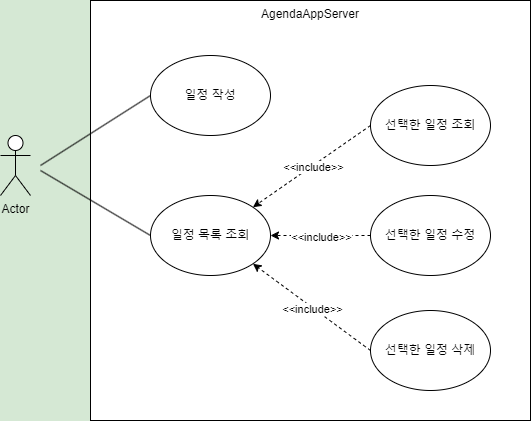

The diagram above was exported from draw.io. Its source (the exported page's mxGraphModel, read from the mxfile embedded in the PNG):
<mxGraphModel dx="1434" dy="746" grid="1" gridSize="10" guides="1" tooltips="1" connect="1" arrows="1" fold="1" page="1" pageScale="1" pageWidth="827" pageHeight="1169" background="#D5E8D4" math="0" shadow="0">
  <root>
    <mxCell id="0" />
    <mxCell id="1" parent="0" />
    <mxCell id="05dW2JXKer7snmOgw9_u-4" value="AgendaAppServer" style="rounded=0;whiteSpace=wrap;html=1;verticalAlign=top;" parent="1" vertex="1">
      <mxGeometry x="260" y="420" width="440" height="420" as="geometry" />
    </mxCell>
    <mxCell id="epkmJ2RVb0IWNJ62hxML-7" style="rounded=0;orthogonalLoop=1;jettySize=auto;html=1;entryX=0;entryY=0.5;entryDx=0;entryDy=0;endArrow=none;endFill=0;" parent="1" target="epkmJ2RVb0IWNJ62hxML-2" edge="1">
      <mxGeometry relative="1" as="geometry">
        <mxPoint x="210" y="585" as="sourcePoint" />
      </mxGeometry>
    </mxCell>
    <mxCell id="epkmJ2RVb0IWNJ62hxML-8" style="rounded=0;orthogonalLoop=1;jettySize=auto;html=1;entryX=0;entryY=0.5;entryDx=0;entryDy=0;endArrow=none;endFill=0;" parent="1" target="epkmJ2RVb0IWNJ62hxML-3" edge="1">
      <mxGeometry relative="1" as="geometry">
        <mxPoint x="210" y="590" as="sourcePoint" />
      </mxGeometry>
    </mxCell>
    <mxCell id="epkmJ2RVb0IWNJ62hxML-1" value="Actor" style="shape=umlActor;verticalLabelPosition=bottom;verticalAlign=top;html=1;" parent="1" vertex="1">
      <mxGeometry x="170" y="555" width="30" height="60" as="geometry" />
    </mxCell>
    <mxCell id="epkmJ2RVb0IWNJ62hxML-2" value="일정 작성" style="ellipse;whiteSpace=wrap;html=1;" parent="1" vertex="1">
      <mxGeometry x="320" y="475" width="120" height="80" as="geometry" />
    </mxCell>
    <mxCell id="epkmJ2RVb0IWNJ62hxML-3" value="일정 목록 조회" style="ellipse;whiteSpace=wrap;html=1;" parent="1" vertex="1">
      <mxGeometry x="320" y="615" width="120" height="80" as="geometry" />
    </mxCell>
    <mxCell id="epkmJ2RVb0IWNJ62hxML-4" value="선택한 일정 조회" style="ellipse;whiteSpace=wrap;html=1;" parent="1" vertex="1">
      <mxGeometry x="540" y="505" width="120" height="80" as="geometry" />
    </mxCell>
    <mxCell id="epkmJ2RVb0IWNJ62hxML-5" value="선택한 일정 수정" style="ellipse;whiteSpace=wrap;html=1;" parent="1" vertex="1">
      <mxGeometry x="540" y="615" width="120" height="80" as="geometry" />
    </mxCell>
    <mxCell id="epkmJ2RVb0IWNJ62hxML-6" value="선택한 일정 삭제" style="ellipse;whiteSpace=wrap;html=1;" parent="1" vertex="1">
      <mxGeometry x="540" y="730" width="120" height="80" as="geometry" />
    </mxCell>
    <mxCell id="epkmJ2RVb0IWNJ62hxML-9" style="rounded=0;orthogonalLoop=1;jettySize=auto;html=1;exitX=0;exitY=0.5;exitDx=0;exitDy=0;dashed=1;entryX=1;entryY=0;entryDx=0;entryDy=0;" parent="1" source="epkmJ2RVb0IWNJ62hxML-4" target="epkmJ2RVb0IWNJ62hxML-3" edge="1">
      <mxGeometry relative="1" as="geometry">
        <mxPoint x="420" y="590" as="targetPoint" />
      </mxGeometry>
    </mxCell>
    <mxCell id="epkmJ2RVb0IWNJ62hxML-10" value="&amp;lt;&amp;lt;include&amp;gt;&amp;gt;" style="edgeLabel;html=1;align=center;verticalAlign=middle;resizable=0;points=[];" parent="epkmJ2RVb0IWNJ62hxML-9" vertex="1" connectable="0">
      <mxGeometry x="-0.0082" y="1" relative="1" as="geometry">
        <mxPoint as="offset" />
      </mxGeometry>
    </mxCell>
    <mxCell id="epkmJ2RVb0IWNJ62hxML-11" style="rounded=0;orthogonalLoop=1;jettySize=auto;html=1;exitX=0;exitY=0.5;exitDx=0;exitDy=0;dashed=1;entryX=1;entryY=0.5;entryDx=0;entryDy=0;" parent="1" source="epkmJ2RVb0IWNJ62hxML-5" target="epkmJ2RVb0IWNJ62hxML-3" edge="1">
      <mxGeometry relative="1" as="geometry">
        <mxPoint x="432" y="637" as="sourcePoint" />
        <mxPoint x="510" y="690" as="targetPoint" />
      </mxGeometry>
    </mxCell>
    <mxCell id="epkmJ2RVb0IWNJ62hxML-12" value="&amp;lt;&amp;lt;include&amp;gt;&amp;gt;" style="edgeLabel;html=1;align=center;verticalAlign=middle;resizable=0;points=[];" parent="epkmJ2RVb0IWNJ62hxML-11" vertex="1" connectable="0">
      <mxGeometry x="-0.0082" y="1" relative="1" as="geometry">
        <mxPoint as="offset" />
      </mxGeometry>
    </mxCell>
    <mxCell id="epkmJ2RVb0IWNJ62hxML-13" style="rounded=0;orthogonalLoop=1;jettySize=auto;html=1;exitX=0;exitY=0.5;exitDx=0;exitDy=0;dashed=1;entryX=1;entryY=1;entryDx=0;entryDy=0;" parent="1" source="epkmJ2RVb0IWNJ62hxML-6" target="epkmJ2RVb0IWNJ62hxML-3" edge="1">
      <mxGeometry relative="1" as="geometry">
        <mxPoint x="400" y="794" as="sourcePoint" />
        <mxPoint x="400" y="770" as="targetPoint" />
      </mxGeometry>
    </mxCell>
    <mxCell id="epkmJ2RVb0IWNJ62hxML-14" value="&amp;lt;&amp;lt;include&amp;gt;&amp;gt;" style="edgeLabel;html=1;align=center;verticalAlign=middle;resizable=0;points=[];" parent="epkmJ2RVb0IWNJ62hxML-13" vertex="1" connectable="0">
      <mxGeometry x="-0.0082" y="1" relative="1" as="geometry">
        <mxPoint as="offset" />
      </mxGeometry>
    </mxCell>
  </root>
</mxGraphModel>